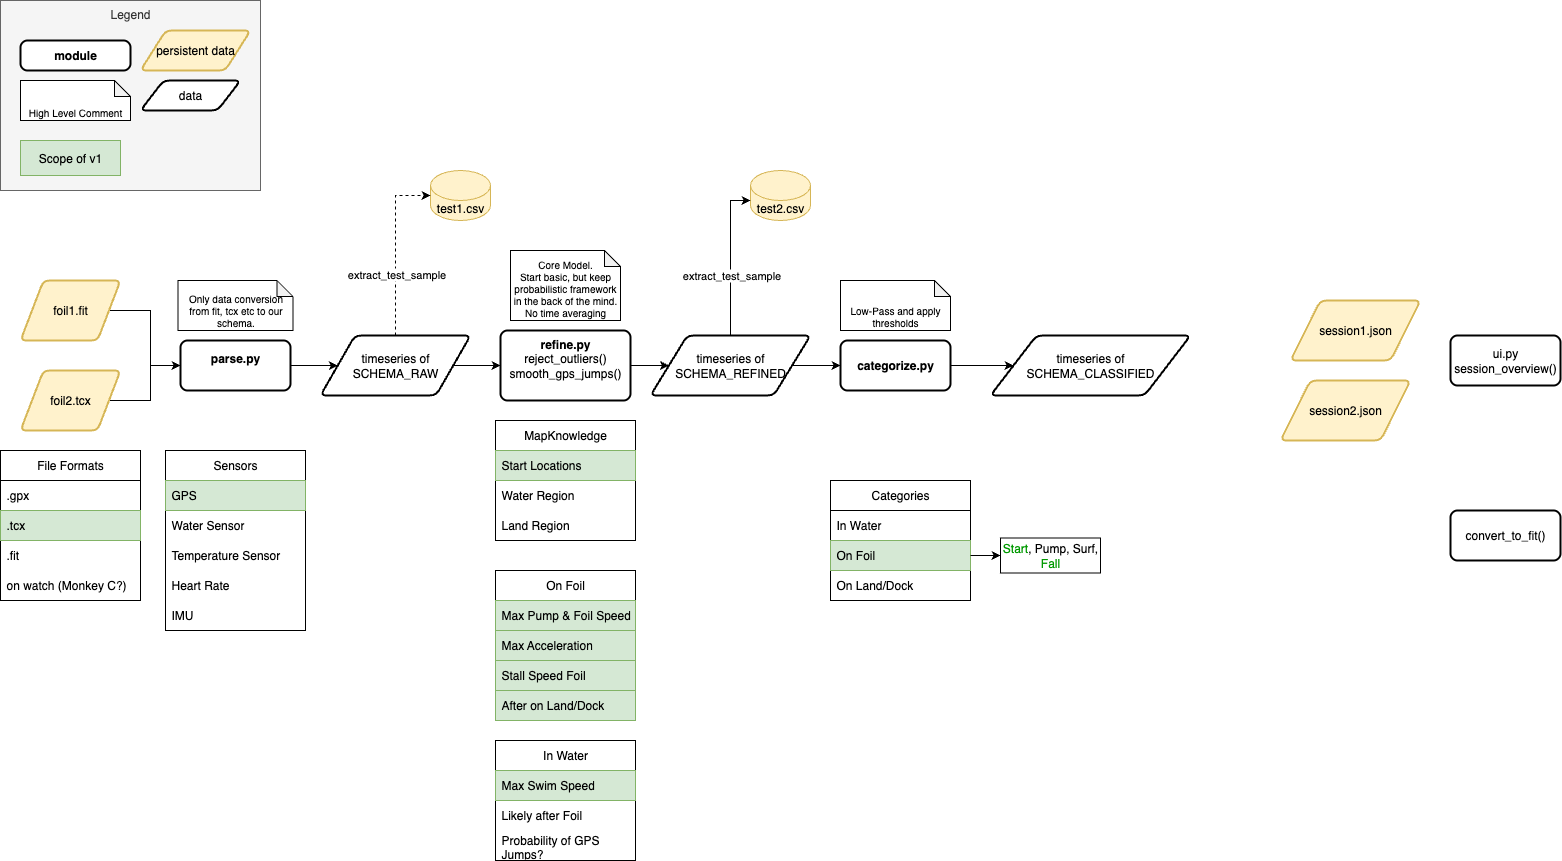

The diagram above was exported from draw.io. Its source (the exported page's mxGraphModel, read from the mxfile embedded in the PNG):
<mxGraphModel dx="1234" dy="1183" grid="1" gridSize="10" guides="1" tooltips="1" connect="1" arrows="1" fold="1" page="1" pageScale="1" pageWidth="800" pageHeight="300" background="#ffffff" math="0" shadow="0">
  <root>
    <mxCell id="0" />
    <mxCell id="1" parent="0" />
    <mxCell id="SDJx00evd9BfVkfB0UZj-4" style="edgeStyle=orthogonalEdgeStyle;rounded=0;orthogonalLoop=1;jettySize=auto;html=1;entryX=0;entryY=0.5;entryDx=0;entryDy=0;" parent="1" source="SDJx00evd9BfVkfB0UZj-1" target="SDJx00evd9BfVkfB0UZj-3" edge="1">
      <mxGeometry relative="1" as="geometry" />
    </mxCell>
    <mxCell id="SDJx00evd9BfVkfB0UZj-1" value="foil1.fit" style="shape=parallelogram;html=1;strokeWidth=2;perimeter=parallelogramPerimeter;whiteSpace=wrap;rounded=1;arcSize=12;size=0.23;fillColor=#fff2cc;strokeColor=#d6b656;" parent="1" vertex="1">
      <mxGeometry x="40" y="-10" width="100" height="60" as="geometry" />
    </mxCell>
    <mxCell id="SDJx00evd9BfVkfB0UZj-5" style="edgeStyle=orthogonalEdgeStyle;rounded=0;orthogonalLoop=1;jettySize=auto;html=1;" parent="1" source="SDJx00evd9BfVkfB0UZj-2" target="SDJx00evd9BfVkfB0UZj-3" edge="1">
      <mxGeometry relative="1" as="geometry" />
    </mxCell>
    <mxCell id="SDJx00evd9BfVkfB0UZj-2" value="foil2.tcx" style="shape=parallelogram;html=1;strokeWidth=2;perimeter=parallelogramPerimeter;whiteSpace=wrap;rounded=1;arcSize=12;size=0.23;fillColor=#fff2cc;strokeColor=#d6b656;" parent="1" vertex="1">
      <mxGeometry x="40" y="80" width="100" height="60" as="geometry" />
    </mxCell>
    <mxCell id="SDJx00evd9BfVkfB0UZj-7" style="edgeStyle=orthogonalEdgeStyle;rounded=0;orthogonalLoop=1;jettySize=auto;html=1;entryX=0;entryY=0.5;entryDx=0;entryDy=0;" parent="1" source="SDJx00evd9BfVkfB0UZj-3" target="SDJx00evd9BfVkfB0UZj-6" edge="1">
      <mxGeometry relative="1" as="geometry" />
    </mxCell>
    <mxCell id="SDJx00evd9BfVkfB0UZj-3" value="&lt;b&gt;parse.py&lt;/b&gt;&lt;div&gt;&lt;br&gt;&lt;/div&gt;" style="rounded=1;whiteSpace=wrap;html=1;absoluteArcSize=1;arcSize=14;strokeWidth=2;" parent="1" vertex="1">
      <mxGeometry x="200" y="50" width="110" height="50" as="geometry" />
    </mxCell>
    <mxCell id="_kHzNPOJ2e2ImEhZZMPV-1" style="edgeStyle=orthogonalEdgeStyle;rounded=0;orthogonalLoop=1;jettySize=auto;html=1;" parent="1" source="SDJx00evd9BfVkfB0UZj-6" target="SDJx00evd9BfVkfB0UZj-18" edge="1">
      <mxGeometry relative="1" as="geometry" />
    </mxCell>
    <mxCell id="SDJx00evd9BfVkfB0UZj-6" value="timeseries of&lt;br&gt;SCHEMA_RAW" style="shape=parallelogram;html=1;strokeWidth=2;perimeter=parallelogramPerimeter;whiteSpace=wrap;rounded=1;arcSize=12;size=0.23;" parent="1" vertex="1">
      <mxGeometry x="340" y="45" width="150" height="60" as="geometry" />
    </mxCell>
    <mxCell id="_kHzNPOJ2e2ImEhZZMPV-35" style="edgeStyle=orthogonalEdgeStyle;rounded=0;orthogonalLoop=1;jettySize=auto;html=1;" parent="1" source="SDJx00evd9BfVkfB0UZj-9" target="_kHzNPOJ2e2ImEhZZMPV-34" edge="1">
      <mxGeometry relative="1" as="geometry" />
    </mxCell>
    <mxCell id="SDJx00evd9BfVkfB0UZj-9" value="&lt;b&gt;categorize.py&lt;/b&gt;" style="rounded=1;whiteSpace=wrap;html=1;absoluteArcSize=1;arcSize=14;strokeWidth=2;" parent="1" vertex="1">
      <mxGeometry x="860" y="50" width="110" height="50" as="geometry" />
    </mxCell>
    <mxCell id="SDJx00evd9BfVkfB0UZj-16" value="Only data conversion from fit, tcx etc to our schema." style="shape=note;whiteSpace=wrap;html=1;backgroundOutline=1;darkOpacity=0.05;fontSize=10;size=16;verticalAlign=bottom;" parent="1" vertex="1">
      <mxGeometry x="197.5" y="-10" width="115" height="50" as="geometry" />
    </mxCell>
    <mxCell id="_kHzNPOJ2e2ImEhZZMPV-2" style="edgeStyle=orthogonalEdgeStyle;rounded=0;orthogonalLoop=1;jettySize=auto;html=1;entryX=0;entryY=0.5;entryDx=0;entryDy=0;" parent="1" source="SDJx00evd9BfVkfB0UZj-18" target="SDJx00evd9BfVkfB0UZj-52" edge="1">
      <mxGeometry relative="1" as="geometry" />
    </mxCell>
    <mxCell id="SDJx00evd9BfVkfB0UZj-18" value="&lt;b&gt;refine.py&lt;/b&gt;&lt;div&gt;reject_outliers()&lt;/div&gt;&lt;div&gt;smooth_gps_jumps()&lt;/div&gt;&lt;div&gt;&lt;br&gt;&lt;/div&gt;" style="rounded=1;whiteSpace=wrap;html=1;absoluteArcSize=1;arcSize=14;strokeWidth=2;" parent="1" vertex="1">
      <mxGeometry x="520" y="40" width="130" height="70" as="geometry" />
    </mxCell>
    <mxCell id="SDJx00evd9BfVkfB0UZj-21" value="MapKnowledge" style="swimlane;fontStyle=0;childLayout=stackLayout;horizontal=1;startSize=30;horizontalStack=0;resizeParent=1;resizeParentMax=0;resizeLast=0;collapsible=1;marginBottom=0;whiteSpace=wrap;html=1;" parent="1" vertex="1">
      <mxGeometry x="515" y="130" width="140" height="120" as="geometry" />
    </mxCell>
    <mxCell id="SDJx00evd9BfVkfB0UZj-22" value="Start Locations" style="text;strokeColor=#82b366;fillColor=#d5e8d4;align=left;verticalAlign=middle;spacingLeft=4;spacingRight=4;overflow=hidden;points=[[0,0.5],[1,0.5]];portConstraint=eastwest;rotatable=0;whiteSpace=wrap;html=1;" parent="SDJx00evd9BfVkfB0UZj-21" vertex="1">
      <mxGeometry y="30" width="140" height="30" as="geometry" />
    </mxCell>
    <mxCell id="SDJx00evd9BfVkfB0UZj-23" value="Water Region" style="text;strokeColor=none;fillColor=none;align=left;verticalAlign=middle;spacingLeft=4;spacingRight=4;overflow=hidden;points=[[0,0.5],[1,0.5]];portConstraint=eastwest;rotatable=0;whiteSpace=wrap;html=1;" parent="SDJx00evd9BfVkfB0UZj-21" vertex="1">
      <mxGeometry y="60" width="140" height="30" as="geometry" />
    </mxCell>
    <mxCell id="SDJx00evd9BfVkfB0UZj-24" value="Land Region" style="text;strokeColor=none;fillColor=none;align=left;verticalAlign=middle;spacingLeft=4;spacingRight=4;overflow=hidden;points=[[0,0.5],[1,0.5]];portConstraint=eastwest;rotatable=0;whiteSpace=wrap;html=1;" parent="SDJx00evd9BfVkfB0UZj-21" vertex="1">
      <mxGeometry y="90" width="140" height="30" as="geometry" />
    </mxCell>
    <mxCell id="SDJx00evd9BfVkfB0UZj-25" value="On Foil" style="swimlane;fontStyle=0;childLayout=stackLayout;horizontal=1;startSize=30;horizontalStack=0;resizeParent=1;resizeParentMax=0;resizeLast=0;collapsible=1;marginBottom=0;whiteSpace=wrap;html=1;" parent="1" vertex="1">
      <mxGeometry x="515" y="280" width="140" height="150" as="geometry" />
    </mxCell>
    <mxCell id="SDJx00evd9BfVkfB0UZj-26" value="Max Pump &amp;amp; Foil Speed" style="text;strokeColor=#82b366;fillColor=#d5e8d4;align=left;verticalAlign=middle;spacingLeft=4;spacingRight=4;overflow=hidden;points=[[0,0.5],[1,0.5]];portConstraint=eastwest;rotatable=0;whiteSpace=wrap;html=1;" parent="SDJx00evd9BfVkfB0UZj-25" vertex="1">
      <mxGeometry y="30" width="140" height="30" as="geometry" />
    </mxCell>
    <mxCell id="SDJx00evd9BfVkfB0UZj-27" value="Max Acceleration" style="text;strokeColor=#82b366;fillColor=#d5e8d4;align=left;verticalAlign=middle;spacingLeft=4;spacingRight=4;overflow=hidden;points=[[0,0.5],[1,0.5]];portConstraint=eastwest;rotatable=0;whiteSpace=wrap;html=1;" parent="SDJx00evd9BfVkfB0UZj-25" vertex="1">
      <mxGeometry y="60" width="140" height="30" as="geometry" />
    </mxCell>
    <mxCell id="SDJx00evd9BfVkfB0UZj-28" value="Stall Speed Foil" style="text;strokeColor=#82b366;fillColor=#d5e8d4;align=left;verticalAlign=middle;spacingLeft=4;spacingRight=4;overflow=hidden;points=[[0,0.5],[1,0.5]];portConstraint=eastwest;rotatable=0;whiteSpace=wrap;html=1;" parent="SDJx00evd9BfVkfB0UZj-25" vertex="1">
      <mxGeometry y="90" width="140" height="30" as="geometry" />
    </mxCell>
    <mxCell id="_kHzNPOJ2e2ImEhZZMPV-20" value="After on Land/Dock" style="text;strokeColor=#82b366;fillColor=#d5e8d4;align=left;verticalAlign=middle;spacingLeft=4;spacingRight=4;overflow=hidden;points=[[0,0.5],[1,0.5]];portConstraint=eastwest;rotatable=0;whiteSpace=wrap;html=1;" parent="SDJx00evd9BfVkfB0UZj-25" vertex="1">
      <mxGeometry y="120" width="140" height="30" as="geometry" />
    </mxCell>
    <mxCell id="SDJx00evd9BfVkfB0UZj-35" value="In Water" style="swimlane;fontStyle=0;childLayout=stackLayout;horizontal=1;startSize=30;horizontalStack=0;resizeParent=1;resizeParentMax=0;resizeLast=0;collapsible=1;marginBottom=0;whiteSpace=wrap;html=1;" parent="1" vertex="1">
      <mxGeometry x="515" y="450" width="140" height="120" as="geometry" />
    </mxCell>
    <mxCell id="SDJx00evd9BfVkfB0UZj-36" value="Max Swim Speed" style="text;strokeColor=#82b366;fillColor=#d5e8d4;align=left;verticalAlign=middle;spacingLeft=4;spacingRight=4;overflow=hidden;points=[[0,0.5],[1,0.5]];portConstraint=eastwest;rotatable=0;whiteSpace=wrap;html=1;" parent="SDJx00evd9BfVkfB0UZj-35" vertex="1">
      <mxGeometry y="30" width="140" height="30" as="geometry" />
    </mxCell>
    <mxCell id="_kHzNPOJ2e2ImEhZZMPV-19" value="Likely after Foil" style="text;align=left;verticalAlign=middle;spacingLeft=4;spacingRight=4;overflow=hidden;points=[[0,0.5],[1,0.5]];portConstraint=eastwest;rotatable=0;whiteSpace=wrap;html=1;" parent="SDJx00evd9BfVkfB0UZj-35" vertex="1">
      <mxGeometry y="60" width="140" height="30" as="geometry" />
    </mxCell>
    <mxCell id="_kHzNPOJ2e2ImEhZZMPV-30" value="Probability of GPS Jumps?" style="text;align=left;verticalAlign=middle;spacingLeft=4;spacingRight=4;overflow=hidden;points=[[0,0.5],[1,0.5]];portConstraint=eastwest;rotatable=0;whiteSpace=wrap;html=1;" parent="SDJx00evd9BfVkfB0UZj-35" vertex="1">
      <mxGeometry y="90" width="140" height="30" as="geometry" />
    </mxCell>
    <mxCell id="SDJx00evd9BfVkfB0UZj-39" value="Categories" style="swimlane;fontStyle=0;childLayout=stackLayout;horizontal=1;startSize=30;horizontalStack=0;resizeParent=1;resizeParentMax=0;resizeLast=0;collapsible=1;marginBottom=0;whiteSpace=wrap;html=1;" parent="1" vertex="1">
      <mxGeometry x="850" y="190" width="140" height="120" as="geometry" />
    </mxCell>
    <mxCell id="SDJx00evd9BfVkfB0UZj-40" value="In Water" style="text;strokeColor=none;fillColor=none;align=left;verticalAlign=middle;spacingLeft=4;spacingRight=4;overflow=hidden;points=[[0,0.5],[1,0.5]];portConstraint=eastwest;rotatable=0;whiteSpace=wrap;html=1;" parent="SDJx00evd9BfVkfB0UZj-39" vertex="1">
      <mxGeometry y="30" width="140" height="30" as="geometry" />
    </mxCell>
    <mxCell id="SDJx00evd9BfVkfB0UZj-41" value="On Foil" style="text;strokeColor=#82b366;fillColor=#d5e8d4;align=left;verticalAlign=middle;spacingLeft=4;spacingRight=4;overflow=hidden;points=[[0,0.5],[1,0.5]];portConstraint=eastwest;rotatable=0;whiteSpace=wrap;html=1;" parent="SDJx00evd9BfVkfB0UZj-39" vertex="1">
      <mxGeometry y="60" width="140" height="30" as="geometry" />
    </mxCell>
    <mxCell id="SDJx00evd9BfVkfB0UZj-42" value="On Land/Dock" style="text;strokeColor=none;fillColor=none;align=left;verticalAlign=middle;spacingLeft=4;spacingRight=4;overflow=hidden;points=[[0,0.5],[1,0.5]];portConstraint=eastwest;rotatable=0;whiteSpace=wrap;html=1;" parent="SDJx00evd9BfVkfB0UZj-39" vertex="1">
      <mxGeometry y="90" width="140" height="30" as="geometry" />
    </mxCell>
    <mxCell id="SDJx00evd9BfVkfB0UZj-43" value="Sensors" style="swimlane;fontStyle=0;childLayout=stackLayout;horizontal=1;startSize=30;horizontalStack=0;resizeParent=1;resizeParentMax=0;resizeLast=0;collapsible=1;marginBottom=0;whiteSpace=wrap;html=1;" parent="1" vertex="1">
      <mxGeometry x="185" y="160" width="140" height="180" as="geometry" />
    </mxCell>
    <mxCell id="SDJx00evd9BfVkfB0UZj-44" value="GPS" style="text;strokeColor=#82b366;fillColor=#d5e8d4;align=left;verticalAlign=middle;spacingLeft=4;spacingRight=4;overflow=hidden;points=[[0,0.5],[1,0.5]];portConstraint=eastwest;rotatable=0;whiteSpace=wrap;html=1;" parent="SDJx00evd9BfVkfB0UZj-43" vertex="1">
      <mxGeometry y="30" width="140" height="30" as="geometry" />
    </mxCell>
    <mxCell id="SDJx00evd9BfVkfB0UZj-45" value="Water Sensor" style="text;strokeColor=none;fillColor=none;align=left;verticalAlign=middle;spacingLeft=4;spacingRight=4;overflow=hidden;points=[[0,0.5],[1,0.5]];portConstraint=eastwest;rotatable=0;whiteSpace=wrap;html=1;" parent="SDJx00evd9BfVkfB0UZj-43" vertex="1">
      <mxGeometry y="60" width="140" height="30" as="geometry" />
    </mxCell>
    <mxCell id="SDJx00evd9BfVkfB0UZj-46" value="Temperature Sensor" style="text;strokeColor=none;fillColor=none;align=left;verticalAlign=middle;spacingLeft=4;spacingRight=4;overflow=hidden;points=[[0,0.5],[1,0.5]];portConstraint=eastwest;rotatable=0;whiteSpace=wrap;html=1;" parent="SDJx00evd9BfVkfB0UZj-43" vertex="1">
      <mxGeometry y="90" width="140" height="30" as="geometry" />
    </mxCell>
    <mxCell id="SDJx00evd9BfVkfB0UZj-47" value="Heart Rate" style="text;strokeColor=none;fillColor=none;align=left;verticalAlign=middle;spacingLeft=4;spacingRight=4;overflow=hidden;points=[[0,0.5],[1,0.5]];portConstraint=eastwest;rotatable=0;whiteSpace=wrap;html=1;" parent="SDJx00evd9BfVkfB0UZj-43" vertex="1">
      <mxGeometry y="120" width="140" height="30" as="geometry" />
    </mxCell>
    <mxCell id="SDJx00evd9BfVkfB0UZj-48" value="IMU" style="text;strokeColor=none;fillColor=none;align=left;verticalAlign=middle;spacingLeft=4;spacingRight=4;overflow=hidden;points=[[0,0.5],[1,0.5]];portConstraint=eastwest;rotatable=0;whiteSpace=wrap;html=1;" parent="SDJx00evd9BfVkfB0UZj-43" vertex="1">
      <mxGeometry y="150" width="140" height="30" as="geometry" />
    </mxCell>
    <mxCell id="SDJx00evd9BfVkfB0UZj-49" value="session1.json" style="shape=parallelogram;html=1;strokeWidth=2;perimeter=parallelogramPerimeter;whiteSpace=wrap;rounded=1;arcSize=12;size=0.23;fillColor=#fff2cc;strokeColor=#d6b656;" parent="1" vertex="1">
      <mxGeometry x="1310" y="10" width="130" height="60" as="geometry" />
    </mxCell>
    <mxCell id="SDJx00evd9BfVkfB0UZj-50" value="session2.json" style="shape=parallelogram;html=1;strokeWidth=2;perimeter=parallelogramPerimeter;whiteSpace=wrap;rounded=1;arcSize=12;size=0.23;fillColor=#fff2cc;strokeColor=#d6b656;" parent="1" vertex="1">
      <mxGeometry x="1300" y="90" width="130" height="60" as="geometry" />
    </mxCell>
    <mxCell id="SDJx00evd9BfVkfB0UZj-51" value="ui.py&lt;div&gt;session_overview()&lt;/div&gt;" style="rounded=1;whiteSpace=wrap;html=1;absoluteArcSize=1;arcSize=14;strokeWidth=2;" parent="1" vertex="1">
      <mxGeometry x="1470" y="45" width="110" height="50" as="geometry" />
    </mxCell>
    <mxCell id="_kHzNPOJ2e2ImEhZZMPV-3" style="edgeStyle=orthogonalEdgeStyle;rounded=0;orthogonalLoop=1;jettySize=auto;html=1;entryX=0;entryY=0.5;entryDx=0;entryDy=0;" parent="1" source="SDJx00evd9BfVkfB0UZj-52" target="SDJx00evd9BfVkfB0UZj-9" edge="1">
      <mxGeometry relative="1" as="geometry" />
    </mxCell>
    <mxCell id="SDJx00evd9BfVkfB0UZj-52" value="timeseries of&lt;br&gt;SCHEMA_REFINED" style="shape=parallelogram;html=1;strokeWidth=2;perimeter=parallelogramPerimeter;whiteSpace=wrap;rounded=1;arcSize=12;size=0.23;" parent="1" vertex="1">
      <mxGeometry x="670" y="45" width="160" height="60" as="geometry" />
    </mxCell>
    <mxCell id="_kHzNPOJ2e2ImEhZZMPV-6" value="&lt;font style=&quot;color: rgb(0, 153, 0);&quot;&gt;Start&lt;/font&gt;, Pump, Surf, &lt;font style=&quot;color: rgb(0, 153, 0);&quot;&gt;Fall&lt;/font&gt;" style="rounded=0;whiteSpace=wrap;html=1;" parent="1" vertex="1">
      <mxGeometry x="1020" y="247.5" width="100" height="35" as="geometry" />
    </mxCell>
    <mxCell id="_kHzNPOJ2e2ImEhZZMPV-8" value="convert_to_fit()" style="rounded=1;whiteSpace=wrap;html=1;absoluteArcSize=1;arcSize=14;strokeWidth=2;" parent="1" vertex="1">
      <mxGeometry x="1470" y="220" width="110" height="50" as="geometry" />
    </mxCell>
    <mxCell id="_kHzNPOJ2e2ImEhZZMPV-9" value="Core Model.&lt;div&gt;Start basic, but keep probabilistic framework in the back of the mind.&lt;/div&gt;&lt;div&gt;No time averaging&lt;/div&gt;" style="shape=note;whiteSpace=wrap;html=1;backgroundOutline=1;darkOpacity=0.05;fontSize=10;size=16;verticalAlign=bottom;" parent="1" vertex="1">
      <mxGeometry x="530" y="-40" width="110" height="70" as="geometry" />
    </mxCell>
    <mxCell id="_kHzNPOJ2e2ImEhZZMPV-10" value="Low-Pass and apply thresholds" style="shape=note;whiteSpace=wrap;html=1;backgroundOutline=1;darkOpacity=0.05;fontSize=10;size=16;verticalAlign=bottom;" parent="1" vertex="1">
      <mxGeometry x="860" y="-10" width="110" height="50" as="geometry" />
    </mxCell>
    <mxCell id="_kHzNPOJ2e2ImEhZZMPV-14" style="edgeStyle=orthogonalEdgeStyle;rounded=0;orthogonalLoop=1;jettySize=auto;html=1;entryX=0;entryY=0.5;entryDx=0;entryDy=0;" parent="1" source="SDJx00evd9BfVkfB0UZj-41" target="_kHzNPOJ2e2ImEhZZMPV-6" edge="1">
      <mxGeometry relative="1" as="geometry" />
    </mxCell>
    <mxCell id="_kHzNPOJ2e2ImEhZZMPV-21" value="Legend" style="rounded=0;whiteSpace=wrap;html=1;verticalAlign=top;fillColor=#f5f5f5;fontColor=#333333;strokeColor=#666666;" parent="1" vertex="1">
      <mxGeometry x="20" y="-290" width="260" height="190" as="geometry" />
    </mxCell>
    <mxCell id="_kHzNPOJ2e2ImEhZZMPV-22" value="Scope of v1" style="rounded=0;whiteSpace=wrap;html=1;fillColor=#d5e8d4;strokeColor=#82b366;" parent="1" vertex="1">
      <mxGeometry x="40" y="-150" width="100" height="35" as="geometry" />
    </mxCell>
    <mxCell id="_kHzNPOJ2e2ImEhZZMPV-23" value="File Formats" style="swimlane;fontStyle=0;childLayout=stackLayout;horizontal=1;startSize=30;horizontalStack=0;resizeParent=1;resizeParentMax=0;resizeLast=0;collapsible=1;marginBottom=0;whiteSpace=wrap;html=1;" parent="1" vertex="1">
      <mxGeometry x="20" y="160" width="140" height="150" as="geometry" />
    </mxCell>
    <mxCell id="_kHzNPOJ2e2ImEhZZMPV-24" value=".gpx" style="text;align=left;verticalAlign=middle;spacingLeft=4;spacingRight=4;overflow=hidden;points=[[0,0.5],[1,0.5]];portConstraint=eastwest;rotatable=0;whiteSpace=wrap;html=1;" parent="_kHzNPOJ2e2ImEhZZMPV-23" vertex="1">
      <mxGeometry y="30" width="140" height="30" as="geometry" />
    </mxCell>
    <mxCell id="_kHzNPOJ2e2ImEhZZMPV-25" value=".tcx" style="text;strokeColor=#82b366;fillColor=#d5e8d4;align=left;verticalAlign=middle;spacingLeft=4;spacingRight=4;overflow=hidden;points=[[0,0.5],[1,0.5]];portConstraint=eastwest;rotatable=0;whiteSpace=wrap;html=1;" parent="_kHzNPOJ2e2ImEhZZMPV-23" vertex="1">
      <mxGeometry y="60" width="140" height="30" as="geometry" />
    </mxCell>
    <mxCell id="_kHzNPOJ2e2ImEhZZMPV-26" value=".fit" style="text;strokeColor=none;fillColor=none;align=left;verticalAlign=middle;spacingLeft=4;spacingRight=4;overflow=hidden;points=[[0,0.5],[1,0.5]];portConstraint=eastwest;rotatable=0;whiteSpace=wrap;html=1;" parent="_kHzNPOJ2e2ImEhZZMPV-23" vertex="1">
      <mxGeometry y="90" width="140" height="30" as="geometry" />
    </mxCell>
    <mxCell id="_kHzNPOJ2e2ImEhZZMPV-29" value="on watch (Monkey C?)" style="text;strokeColor=none;fillColor=none;align=left;verticalAlign=middle;spacingLeft=4;spacingRight=4;overflow=hidden;points=[[0,0.5],[1,0.5]];portConstraint=eastwest;rotatable=0;whiteSpace=wrap;html=1;" parent="_kHzNPOJ2e2ImEhZZMPV-23" vertex="1">
      <mxGeometry y="120" width="140" height="30" as="geometry" />
    </mxCell>
    <mxCell id="_kHzNPOJ2e2ImEhZZMPV-31" value="persistent data" style="shape=parallelogram;html=1;strokeWidth=2;perimeter=parallelogramPerimeter;whiteSpace=wrap;rounded=1;arcSize=12;size=0.23;fillColor=#fff2cc;strokeColor=#d6b656;" parent="1" vertex="1">
      <mxGeometry x="160" y="-260" width="110" height="40" as="geometry" />
    </mxCell>
    <mxCell id="_kHzNPOJ2e2ImEhZZMPV-32" value="data" style="shape=parallelogram;html=1;strokeWidth=2;perimeter=parallelogramPerimeter;whiteSpace=wrap;rounded=1;arcSize=12;size=0.23;" parent="1" vertex="1">
      <mxGeometry x="160" y="-210" width="100" height="30" as="geometry" />
    </mxCell>
    <mxCell id="_kHzNPOJ2e2ImEhZZMPV-34" value="timeseries of&lt;br&gt;SCHEMA_CLASSIFIED" style="shape=parallelogram;html=1;strokeWidth=2;perimeter=parallelogramPerimeter;whiteSpace=wrap;rounded=1;arcSize=12;size=0.23;" parent="1" vertex="1">
      <mxGeometry x="1010" y="45" width="200" height="60" as="geometry" />
    </mxCell>
    <mxCell id="_kHzNPOJ2e2ImEhZZMPV-36" value="High Level Comment" style="shape=note;whiteSpace=wrap;html=1;backgroundOutline=1;darkOpacity=0.05;fontSize=10;size=16;verticalAlign=bottom;" parent="1" vertex="1">
      <mxGeometry x="40" y="-210" width="110" height="40" as="geometry" />
    </mxCell>
    <mxCell id="_kHzNPOJ2e2ImEhZZMPV-37" value="&lt;div&gt;&lt;b&gt;module&lt;/b&gt;&lt;/div&gt;" style="rounded=1;whiteSpace=wrap;html=1;absoluteArcSize=1;arcSize=14;strokeWidth=2;" parent="1" vertex="1">
      <mxGeometry x="40" y="-250" width="110" height="30" as="geometry" />
    </mxCell>
    <mxCell id="o9vMDMxec5lZycCbyvRb-1" value="test1.csv" style="shape=cylinder3;whiteSpace=wrap;html=1;boundedLbl=1;backgroundOutline=1;size=15;fillColor=#fff2cc;strokeColor=#d6b656;" parent="1" vertex="1">
      <mxGeometry x="450" y="-120" width="60" height="50" as="geometry" />
    </mxCell>
    <mxCell id="o9vMDMxec5lZycCbyvRb-2" style="edgeStyle=orthogonalEdgeStyle;rounded=0;orthogonalLoop=1;jettySize=auto;html=1;entryX=0;entryY=0.5;entryDx=0;entryDy=0;entryPerimeter=0;dashed=1;" parent="1" source="SDJx00evd9BfVkfB0UZj-6" target="o9vMDMxec5lZycCbyvRb-1" edge="1">
      <mxGeometry relative="1" as="geometry" />
    </mxCell>
    <mxCell id="o9vMDMxec5lZycCbyvRb-3" value="extract_test_sample" style="edgeLabel;html=1;align=center;verticalAlign=middle;resizable=0;points=[];" parent="o9vMDMxec5lZycCbyvRb-2" vertex="1" connectable="0">
      <mxGeometry x="-0.1317" y="1" relative="1" as="geometry">
        <mxPoint x="1" y="14" as="offset" />
      </mxGeometry>
    </mxCell>
    <mxCell id="o9vMDMxec5lZycCbyvRb-7" value="test2&lt;span style=&quot;background-color: transparent; color: light-dark(rgb(0, 0, 0), rgb(255, 255, 255));&quot;&gt;.csv&lt;/span&gt;" style="shape=cylinder3;whiteSpace=wrap;html=1;boundedLbl=1;backgroundOutline=1;size=15;fillColor=#fff2cc;strokeColor=#d6b656;" parent="1" vertex="1">
      <mxGeometry x="770" y="-120" width="60" height="50" as="geometry" />
    </mxCell>
    <mxCell id="o9vMDMxec5lZycCbyvRb-8" style="edgeStyle=orthogonalEdgeStyle;rounded=0;orthogonalLoop=1;jettySize=auto;html=1;entryX=0;entryY=0;entryDx=0;entryDy=30;entryPerimeter=0;" parent="1" source="SDJx00evd9BfVkfB0UZj-52" target="o9vMDMxec5lZycCbyvRb-7" edge="1">
      <mxGeometry relative="1" as="geometry" />
    </mxCell>
    <mxCell id="o9vMDMxec5lZycCbyvRb-9" value="extract_test_sample" style="edgeLabel;html=1;align=center;verticalAlign=middle;resizable=0;points=[];" parent="o9vMDMxec5lZycCbyvRb-8" vertex="1" connectable="0">
      <mxGeometry x="-0.2129" relative="1" as="geometry">
        <mxPoint as="offset" />
      </mxGeometry>
    </mxCell>
  </root>
</mxGraphModel>